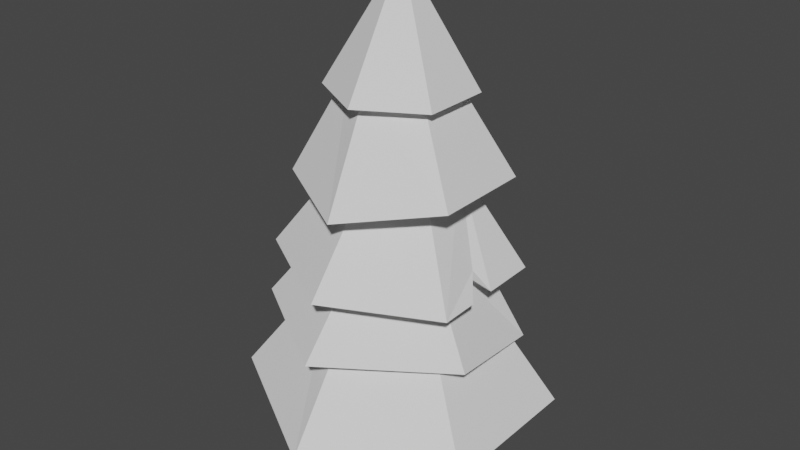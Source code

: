# Source: tree2.blend  (saved by Blender 3.6.11; exported with 4.5.12 LTS)
import bpy
from mathutils import Matrix  # noqa: F401  (used for matrix-valued properties, if any)

bpy.ops.wm.read_factory_settings(use_empty=True)
scene = bpy.context.scene
scene.name = 'Scene'

# ---- collections
col_collection = bpy.data.collections.new('Collection'); scene.collection.children.link(col_collection)

# ---- world
world_world = bpy.data.worlds.new('World'); scene.world = world_world
world_world.use_nodes = True; world_world.node_tree.nodes.clear()
_N = world_world.node_tree.nodes; _L = world_world.node_tree.links
n0 = _N.new('ShaderNodeOutputWorld'); n0.name = 'World Output'; n0.location = (300, 300)
n1 = _N.new('ShaderNodeBackground'); n1.name = 'Background'; n1.location = (10, 300)
n1.inputs[0].default_value = (0.05088, 0.05088, 0.05088, 1.0)
_L.new(n1.outputs[0], n0.inputs[0])
n0.is_active_output = True
world_world.color = (0.05088, 0.05088, 0.05088)
world_world.use_sun_shadow = False
world_world.sun_shadow_jitter_overblur = 0.0

# ---- meshes
me_cylinder_002 = bpy.data.meshes.new('Cylinder.002')
me_cylinder_002.from_pydata([(0.0, 1.0, -1.0), (-4.669e-10, 0.7494, 1.0), (0.866, 0.5, -1.0), (0.649, 0.3747, 1.0), (0.866, -0.5, -1.0), (0.649, -0.3747, 1.0), (0.0, -1.0, -1.0), (-4.669e-10, -0.7494, 1.0), (-0.866, -0.5, -1.0), (-0.649, -0.3747, 1.0), (-0.866, 0.5, -1.0), (-0.649, 0.3747, 1.0)], [], [(0, 1, 3, 2), (2, 3, 5, 4), (4, 5, 7, 6), (6, 7, 9, 8), (3, 1, 11, 9, 7, 5), (8, 9, 11, 10), (10, 11, 1, 0), (0, 2, 4, 6, 8, 10)])
_uv = me_cylinder_002.uv_layers.new(name='UVMap')
_uv.uv.foreach_set('vector', [1.0, 0.5, 1.0, 1.0, 0.8333, 1.0, 0.8333, 0.5, 0.8333, 0.5, 0.8333, 1.0, 0.6667, 1.0, 0.6667, 0.5, 0.6667, 0.5, 0.6667, 1.0, 0.5, 1.0, 0.5, 0.5, 0.5, 0.5, 0.5, 1.0, 0.3333, 1.0, 0.3333, 0.5, 0.4578, 0.37, 0.25, 0.49, 0.04215, 0.37, 0.04215, 0.13, 0.25, 0.01, 0.4578, 0.13, 0.3333, 0.5, 0.3333, 1.0, 0.1667, 1.0, 0.1667, 0.5, 0.1667, 0.5, 0.1667, 1.0, -8.941e-08, 1.0, -8.941e-08, 0.5, 0.75, 0.49, 0.9578, 0.37, 0.9578, 0.13, 0.75, 0.01, 0.5422, 0.13, 0.5422, 0.37])
me_cylinder_002.update()
me_cylinder_003 = bpy.data.meshes.new('Cylinder.003')
me_cylinder_003.from_pydata([(0.003725, 0.8161, -0.7727), (-2.936e-10, 0.4712, 1.0), (0.7122, 0.4112, -1.014), (0.4081, 0.2356, 1.0), (0.7122, -0.4112, -1.014), (0.4081, -0.2356, 1.0), (4.429e-10, -0.8224, -1.014), (-2.936e-10, -0.4712, 1.0), (-0.7297, -0.412, -0.8112), (-0.4081, -0.2356, 1.0), (-0.7122, 0.4112, -1.014), (-0.4081, 0.2356, 1.0), (0.003725, 1.113, -0.7727), (0.969, 0.5594, -1.014), (0.969, -0.5594, -1.014), (4.429e-10, -1.119, -1.014), (-0.9865, -0.5602, -0.8112), (-0.969, 0.5594, -1.014), (5.644e-09, 0.8224, -0.6052), (0.7122, 0.4112, -0.6052), (0.7122, -0.4112, -0.6052), (5.644e-09, -0.8224, -0.6052), (-0.7122, -0.4112, -0.6052), (-0.7122, 0.4112, -0.6052), (-0.03944, 0.6714, 0.351), (0.05079, 0.3879, 1.993), (0.5354, 0.3268, 0.1169), (0.38, 0.191, 1.916), (0.6036, -0.2065, 0.3352), (0.3755, -0.1945, 1.922), (-0.05481, -0.6753, 0.2714), (0.0418, -0.3832, 2.004), (-0.6293, -0.3316, 0.4054), (-0.2874, -0.1862, 2.081), (-0.6214, 0.3412, 0.3951), (-0.2829, 0.1993, 2.075), (-0.03661, 0.914, 0.3473), (0.7453, 0.4454, 0.06489), (0.8107, -0.3304, 0.2869), (-0.05764, -0.9178, 0.2751), (-0.8392, -0.4503, 0.4574), (-0.8285, 0.4651, 0.4434), (-0.02017, 0.6714, 0.6038), (0.5543, 0.3278, 0.4698), (0.5465, -0.3451, 0.4801), (-0.03587, -0.6743, 0.6244), (-0.6103, -0.3307, 0.7583), (-0.6025, 0.3422, 0.7481), (-0.02274, 0.6395, 1.241), (0.01933, 0.3712, 2.804), (0.5388, 0.3141, 1.253), (0.3381, 0.1879, 2.77), (0.5356, -0.3228, 1.191), (0.3393, -0.1802, 2.776), (-0.01878, -0.6456, 1.262), (0.0216, -0.3652, 2.817), (-0.5751, -0.3258, 1.323), (-0.2972, -0.1819, 2.851), (-0.5771, 0.3168, 1.312), (-0.2983, 0.1862, 2.845), (-0.02345, 0.8711, 1.237), (0.7386, 0.4305, 1.227), (0.7362, -0.4381, 1.169), (-0.01807, -0.8772, 1.266), (-0.775, -0.4421, 1.349), (-0.7777, 0.432, 1.334), (-0.01437, 0.6407, 1.557), (0.542, 0.3209, 1.497), (0.544, -0.3216, 1.508), (-0.0104, -0.6443, 1.579), (-0.5668, -0.3245, 1.64), (-0.5687, 0.318, 1.629), (0.5298, -0.06148, 1.461), (0.5412, 0.04071, 1.237), (0.5366, -0.1117, 1.212), (0.7412, 0.02783, 1.211), (0.7369, -0.1618, 1.188), (0.6321, -0.03426, 1.518), (0.0005618, 0.5461, 2.58), (-0.02191, 0.3186, 4.144), (0.4832, 0.2833, 2.624), (0.2546, 0.168, 4.17), (0.4969, -0.2665, 2.637), (0.2625, -0.147, 4.177), (0.03112, -0.5621, 2.412), (-0.006209, -0.3114, 4.159), (-0.4547, -0.2906, 2.56), (-0.2828, -0.1608, 4.133), (-0.4684, 0.2592, 2.547), (-0.2906, 0.1542, 4.126), (-0.004378, 0.7443, 2.575), (0.6523, 0.3867, 2.636), (0.6709, -0.3612, 2.653), (0.03606, -0.7603, 2.417), (-0.6237, -0.394, 2.548), (-0.6424, 0.3539, 2.531), (-0.005192, 0.5476, 2.896), (0.4775, 0.2848, 2.941), (0.4912, -0.265, 2.954), (0.02221, -0.552, 2.921), (-0.4604, -0.2891, 2.877), (-0.4741, 0.2607, 2.864), (-0.006938, 0.3768, 3.841), (-0.0001446, 0.04762, 5.549), (0.3253, 0.1924, 3.844), (0.03769, 0.02663, 5.55), (0.3318, -0.1875, 3.851), (0.03843, -0.01662, 5.551), (0.006075, -0.3831, 3.856), (0.001337, -0.03889, 5.551), (-0.3262, -0.1988, 3.853), (-0.0365, -0.01791, 5.551), (-0.3327, 0.1812, 3.846), (-0.03724, 0.02535, 5.55), (-0.009284, 0.5137, 3.839), (0.4428, 0.2629, 3.842), (0.4516, -0.2539, 3.852), (0.008421, -0.52, 3.858), (-0.4436, -0.2693, 3.855), (-0.4525, 0.2476, 3.845), (-0.006764, 0.378, 4.145), (0.3255, 0.1937, 4.148), (0.332, -0.1862, 4.155), (0.006249, -0.3818, 4.16), (-0.326, -0.1975, 4.157), (-0.3325, 0.1824, 4.15)], [], [(12, 1, 3, 13), (13, 3, 5, 14), (14, 5, 7, 15), (15, 7, 9, 16), (3, 1, 11, 9, 7, 5), (16, 9, 11, 17), (17, 11, 1, 12), (6, 8, 22, 21), (2, 0, 12, 13), (4, 2, 13, 14), (6, 4, 14, 15), (8, 6, 15, 16), (10, 8, 16, 17), (0, 10, 17, 12), (18, 19, 20, 21, 22, 23), (2, 4, 20, 19), (8, 10, 23, 22), (4, 6, 21, 20), (0, 2, 19, 18), (10, 0, 18, 23), (36, 25, 27, 37), (37, 27, 29, 38), (38, 29, 31, 39), (39, 31, 33, 40), (27, 25, 35, 33, 31, 29), (40, 33, 35, 41), (41, 35, 25, 36), (30, 32, 46, 45), (26, 24, 36, 37), (28, 26, 37, 38), (30, 28, 38, 39), (32, 30, 39, 40), (34, 32, 40, 41), (24, 34, 41, 36), (42, 43, 44, 45, 46, 47), (26, 28, 44, 43), (32, 34, 47, 46), (28, 30, 45, 44), (24, 26, 43, 42), (34, 24, 42, 47), (60, 49, 51, 61), (61, 51, 53, 62, 76, 77, 75), (62, 53, 55, 63), (63, 55, 57, 64), (51, 49, 59, 57, 55, 53), (64, 57, 59, 65), (65, 59, 49, 60), (54, 56, 70, 69), (50, 48, 60, 61), (52, 74, 76, 62), (54, 52, 62, 63), (56, 54, 63, 64), (58, 56, 64, 65), (48, 58, 65, 60), (66, 67, 72, 68, 69, 70, 71), (50, 73, 72, 67), (56, 58, 71, 70), (52, 54, 69, 68), (48, 50, 67, 66), (58, 48, 66, 71), (72, 74, 52, 68), (77, 76, 74, 72), (72, 73, 75, 77), (75, 73, 50, 61), (90, 79, 81, 91), (91, 81, 83, 92), (92, 83, 85, 93), (93, 85, 87, 94), (81, 79, 89, 87, 85, 83), (94, 87, 89, 95), (95, 89, 79, 90), (84, 86, 100, 99), (80, 78, 90, 91), (82, 80, 91, 92), (84, 82, 92, 93), (86, 84, 93, 94), (88, 86, 94, 95), (78, 88, 95, 90), (96, 97, 98, 99, 100, 101), (80, 82, 98, 97), (86, 88, 101, 100), (82, 84, 99, 98), (78, 80, 97, 96), (88, 78, 96, 101), (114, 103, 105, 115), (115, 105, 107, 116), (116, 107, 109, 117), (117, 109, 111, 118), (105, 103, 113, 111, 109, 107), (118, 111, 113, 119), (119, 113, 103, 114), (108, 110, 124, 123), (104, 102, 114, 115), (106, 104, 115, 116), (108, 106, 116, 117), (110, 108, 117, 118), (112, 110, 118, 119), (102, 112, 119, 114), (120, 121, 122, 123, 124, 125), (104, 106, 122, 121), (110, 112, 125, 124), (106, 108, 123, 122), (102, 104, 121, 120), (112, 102, 120, 125)])
_uv = me_cylinder_003.uv_layers.new(name='UVMap')
_uv.uv.foreach_set('vector', [1.0, 0.5, 1.0, 1.0, 0.8333, 1.0, 0.8333, 0.5, 0.8333, 0.5, 0.8333, 1.0, 0.6667, 1.0, 0.6667, 0.5, 0.6667, 0.5, 0.6667, 1.0, 0.5, 1.0, 0.5, 0.5, 0.5, 0.5, 0.5, 1.0, 0.3333, 1.0, 0.3333, 0.5, 0.4578, 0.37, 0.25, 0.49, 0.04215, 0.37, 0.04215, 0.13, 0.25, 0.01, 0.4578, 0.13, 0.3333, 0.5, 0.3333, 1.0, 0.1667, 1.0, 0.1667, 0.5, 0.1667, 0.5, 0.1667, 1.0, -8.941e-08, 1.0, -8.941e-08, 0.5, 0.75, 0.07359, 0.5972, 0.1618, 0.5972, 0.1618, 0.75, 0.07359, 0.9028, 0.3382, 0.75, 0.4264, 0.75, 0.49, 0.9578, 0.37, 0.9028, 0.1618, 0.9028, 0.3382, 0.9578, 0.37, 0.9578, 0.13, 0.75, 0.07359, 0.9028, 0.1618, 0.9578, 0.13, 0.75, 0.01, 0.5972, 0.1618, 0.75, 0.07359, 0.75, 0.01, 0.5422, 0.13, 0.5972, 0.3382, 0.5972, 0.1618, 0.5422, 0.13, 0.5422, 0.37, 0.75, 0.4264, 0.5972, 0.3382, 0.5422, 0.37, 0.75, 0.49, 0.75, 0.4264, 0.9028, 0.3382, 0.9028, 0.1618, 0.75, 0.07359, 0.5972, 0.1618, 0.5972, 0.3382, 0.9028, 0.3382, 0.9028, 0.1618, 0.9028, 0.1618, 0.9028, 0.3382, 0.5972, 0.1618, 0.5972, 0.3382, 0.5972, 0.3382, 0.5972, 0.1618, 0.9028, 0.1618, 0.75, 0.07359, 0.75, 0.07359, 0.9028, 0.1618, 0.75, 0.4264, 0.9028, 0.3382, 0.9028, 0.3382, 0.75, 0.4264, 0.5972, 0.3382, 0.75, 0.4264, 0.75, 0.4264, 0.5972, 0.3382, 1.0, 0.5, 1.0, 1.0, 0.8333, 1.0, 0.8333, 0.5, 0.8333, 0.5, 0.8333, 1.0, 0.6667, 1.0, 0.6667, 0.5, 0.6667, 0.5, 0.6667, 1.0, 0.5, 1.0, 0.5, 0.5, 0.5, 0.5, 0.5, 1.0, 0.3333, 1.0, 0.3333, 0.5, 0.4578, 0.37, 0.25, 0.49, 0.04215, 0.37, 0.04215, 0.13, 0.25, 0.01, 0.4578, 0.13, 0.3333, 0.5, 0.3333, 1.0, 0.1667, 1.0, 0.1667, 0.5, 0.1667, 0.5, 0.1667, 1.0, -8.941e-08, 1.0, -8.941e-08, 0.5, 0.75, 0.07359, 0.5972, 0.1618, 0.5972, 0.1618, 0.75, 0.07359, 0.9028, 0.3382, 0.75, 0.4264, 0.75, 0.49, 0.9578, 0.37, 0.9028, 0.1618, 0.9028, 0.3382, 0.9578, 0.37, 0.9578, 0.13, 0.75, 0.07359, 0.9028, 0.1618, 0.9578, 0.13, 0.75, 0.01, 0.5972, 0.1618, 0.75, 0.07359, 0.75, 0.01, 0.5422, 0.13, 0.5972, 0.3382, 0.5972, 0.1618, 0.5422, 0.13, 0.5422, 0.37, 0.75, 0.4264, 0.5972, 0.3382, 0.5422, 0.37, 0.75, 0.49, 0.75, 0.4264, 0.9028, 0.3382, 0.9028, 0.1618, 0.75, 0.07359, 0.5972, 0.1618, 0.5972, 0.3382, 0.9028, 0.3382, 0.9028, 0.1618, 0.9028, 0.1618, 0.9028, 0.3382, 0.5972, 0.1618, 0.5972, 0.3382, 0.5972, 0.3382, 0.5972, 0.1618, 0.9028, 0.1618, 0.75, 0.07359, 0.75, 0.07359, 0.9028, 0.1618, 0.75, 0.4264, 0.9028, 0.3382, 0.9028, 0.3382, 0.75, 0.4264, 0.5972, 0.3382, 0.75, 0.4264, 0.75, 0.4264, 0.5972, 0.3382, 1.0, 0.5, 1.0, 1.0, 0.8333, 1.0, 0.8333, 0.5, 0.8333, 0.5, 0.8333, 1.0, 0.6667, 1.0, 0.6667, 0.5, 0.7197, 0.5, 0.7379, 0.6162, 0.7576, 0.5, 0.6667, 0.5, 0.6667, 1.0, 0.5, 1.0, 0.5, 0.5, 0.5, 0.5, 0.5, 1.0, 0.3333, 1.0, 0.3333, 0.5, 0.4578, 0.37, 0.25, 0.49, 0.04215, 0.37, 0.04215, 0.13, 0.25, 0.01, 0.4578, 0.13, 0.3333, 0.5, 0.3333, 1.0, 0.1667, 1.0, 0.1667, 0.5, 0.1667, 0.5, 0.1667, 1.0, -8.941e-08, 1.0, -8.941e-08, 0.5, 0.75, 0.07359, 0.5972, 0.1618, 0.5972, 0.1618, 0.75, 0.07359, 0.9028, 0.3382, 0.75, 0.4264, 0.75, 0.49, 0.9578, 0.37, 0.9028, 0.1618, 0.9028, 0.2203, 0.9578, 0.2063, 0.9578, 0.13, 0.75, 0.07359, 0.9028, 0.1618, 0.9578, 0.13, 0.75, 0.01, 0.5972, 0.1618, 0.75, 0.07359, 0.75, 0.01, 0.5422, 0.13, 0.5972, 0.3382, 0.5972, 0.1618, 0.5422, 0.13, 0.5422, 0.37, 0.75, 0.4264, 0.5972, 0.3382, 0.5422, 0.37, 0.75, 0.49, 0.75, 0.4264, 0.9028, 0.3382, 0.9028, 0.2274, 0.9028, 0.1618, 0.75, 0.07359, 0.5972, 0.1618, 0.5972, 0.3382, 0.9028, 0.3382, 0.9028, 0.2647, 0.9028, 0.2274, 0.9028, 0.3382, 0.5972, 0.1618, 0.5972, 0.3382, 0.5972, 0.3382, 0.5972, 0.1618, 0.9028, 0.1618, 0.75, 0.07359, 0.75, 0.07359, 0.9028, 0.1618, 0.75, 0.4264, 0.9028, 0.3382, 0.9028, 0.3382, 0.75, 0.4264, 0.5972, 0.3382, 0.75, 0.4264, 0.75, 0.4264, 0.5972, 0.3382, 0.9028, 0.2274, 0.9028, 0.2203, 0.9028, 0.1618, 0.9028, 0.1618, 0.7379, 0.6162, 0.7197, 0.5, 0.9028, 0.2203, 0.9028, 0.2274, 0.9028, 0.2274, 0.9028, 0.2647, 0.9578, 0.2609, 0.7379, 0.6162, 0.9578, 0.2609, 0.9028, 0.2647, 0.9028, 0.3382, 0.9578, 0.37, 1.0, 0.5, 1.0, 1.0, 0.8333, 1.0, 0.8333, 0.5, 0.8333, 0.5, 0.8333, 1.0, 0.6667, 1.0, 0.6667, 0.5, 0.6667, 0.5, 0.6667, 1.0, 0.5, 1.0, 0.5, 0.5, 0.5, 0.5, 0.5, 1.0, 0.3333, 1.0, 0.3333, 0.5, 0.4578, 0.37, 0.25, 0.49, 0.04215, 0.37, 0.04215, 0.13, 0.25, 0.01, 0.4578, 0.13, 0.3333, 0.5, 0.3333, 1.0, 0.1667, 1.0, 0.1667, 0.5, 0.1667, 0.5, 0.1667, 1.0, -8.941e-08, 1.0, -8.941e-08, 0.5, 0.75, 0.07359, 0.5972, 0.1618, 0.5972, 0.1618, 0.75, 0.07359, 0.9028, 0.3382, 0.75, 0.4264, 0.75, 0.49, 0.9578, 0.37, 0.9028, 0.1618, 0.9028, 0.3382, 0.9578, 0.37, 0.9578, 0.13, 0.75, 0.07359, 0.9028, 0.1618, 0.9578, 0.13, 0.75, 0.01, 0.5972, 0.1618, 0.75, 0.07359, 0.75, 0.01, 0.5422, 0.13, 0.5972, 0.3382, 0.5972, 0.1618, 0.5422, 0.13, 0.5422, 0.37, 0.75, 0.4264, 0.5972, 0.3382, 0.5422, 0.37, 0.75, 0.49, 0.75, 0.4264, 0.9028, 0.3382, 0.9028, 0.1618, 0.75, 0.07359, 0.5972, 0.1618, 0.5972, 0.3382, 0.9028, 0.3382, 0.9028, 0.1618, 0.9028, 0.1618, 0.9028, 0.3382, 0.5972, 0.1618, 0.5972, 0.3382, 0.5972, 0.3382, 0.5972, 0.1618, 0.9028, 0.1618, 0.75, 0.07359, 0.75, 0.07359, 0.9028, 0.1618, 0.75, 0.4264, 0.9028, 0.3382, 0.9028, 0.3382, 0.75, 0.4264, 0.5972, 0.3382, 0.75, 0.4264, 0.75, 0.4264, 0.5972, 0.3382, 1.0, 0.5, 1.0, 1.0, 0.8333, 1.0, 0.8333, 0.5, 0.8333, 0.5, 0.8333, 1.0, 0.6667, 1.0, 0.6667, 0.5, 0.6667, 0.5, 0.6667, 1.0, 0.5, 1.0, 0.5, 0.5, 0.5, 0.5, 0.5, 1.0, 0.3333, 1.0, 0.3333, 0.5, 0.4578, 0.37, 0.25, 0.49, 0.04215, 0.37, 0.04215, 0.13, 0.25, 0.01, 0.4578, 0.13, 0.3333, 0.5, 0.3333, 1.0, 0.1667, 1.0, 0.1667, 0.5, 0.1667, 0.5, 0.1667, 1.0, -8.941e-08, 1.0, -8.941e-08, 0.5, 0.75, 0.07359, 0.5972, 0.1618, 0.5972, 0.1618, 0.75, 0.07359, 0.9028, 0.3382, 0.75, 0.4264, 0.75, 0.49, 0.9578, 0.37, 0.9028, 0.1618, 0.9028, 0.3382, 0.9578, 0.37, 0.9578, 0.13, 0.75, 0.07359, 0.9028, 0.1618, 0.9578, 0.13, 0.75, 0.01, 0.5972, 0.1618, 0.75, 0.07359, 0.75, 0.01, 0.5422, 0.13, 0.5972, 0.3382, 0.5972, 0.1618, 0.5422, 0.13, 0.5422, 0.37, 0.75, 0.4264, 0.5972, 0.3382, 0.5422, 0.37, 0.75, 0.49, 0.75, 0.4264, 0.9028, 0.3382, 0.9028, 0.1618, 0.75, 0.07359, 0.5972, 0.1618, 0.5972, 0.3382, 0.9028, 0.3382, 0.9028, 0.1618, 0.9028, 0.1618, 0.9028, 0.3382, 0.5972, 0.1618, 0.5972, 0.3382, 0.5972, 0.3382, 0.5972, 0.1618, 0.9028, 0.1618, 0.75, 0.07359, 0.75, 0.07359, 0.9028, 0.1618, 0.75, 0.4264, 0.9028, 0.3382, 0.9028, 0.3382, 0.75, 0.4264, 0.5972, 0.3382, 0.75, 0.4264, 0.75, 0.4264, 0.5972, 0.3382])
me_cylinder_003.update()

# ---- objects
ob_cylinder = bpy.data.objects.new('Cylinder', me_cylinder_002)
ob_cylinder_001 = bpy.data.objects.new('Cylinder.001', me_cylinder_003)

# ---- transforms, parenting, visibility, modifiers, constraints
ob_cylinder.location = (0.01905, -0.01637, 0.4368)
ob_cylinder.scale = (0.6156, 0.6156, 0.6156)
ob_cylinder_001.location = (0.01905, -0.01637, 1.082)
ob_cylinder_001.scale = (1.303, 1.303, 0.6156)

# ---- collection membership
col_collection.objects.link(ob_cylinder)
col_collection.objects.link(ob_cylinder_001)

# ---- scene / render settings (as saved in the file)
scene.frame_start = 1; scene.frame_end = 250; scene.frame_set(1)
scene.render.engine = 'BLENDER_EEVEE_NEXT'
scene.cycles.sampling_pattern = 'TABULATED_SOBOL'
scene.view_settings.view_transform = 'Filmic'
bpy.context.view_layer.update()

# ---- added for rendering (the .blend has no active camera and no usable light): camera, sun
cam_auto = bpy.data.cameras.new('AutoCamera')
cam_auto.lens = 50.0
cam_auto.sensor_width = 36.0
cam_auto.clip_end = 1000.0
ob_auto_camera = bpy.data.objects.new('AutoCamera', cam_auto)
scene.collection.objects.link(ob_auto_camera)
ob_auto_camera.location = (5.62282, -6.7587, 6.65206)
ob_auto_camera.rotation_euler = (1.09748, -7.21219e-08, 0.694738)
scene.camera = ob_auto_camera
light_auto_sun = bpy.data.lights.new('AutoSun', 'SUN')
light_auto_sun.energy = 3.0
light_auto_sun.angle = 0.0523599
ob_auto_sun = bpy.data.objects.new('AutoSun', light_auto_sun)
scene.collection.objects.link(ob_auto_sun)
ob_auto_sun.rotation_euler = (0.872665, 0.174533, 0.523599)
bpy.context.view_layer.update()
